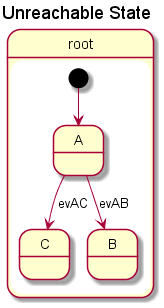

The diagram above was rendered by PlantUML. Its source (embedded in the PNG):
@startuml
title Unreachable State
state "root" as root {
  [*] --> A
  state "C" as C {
  }
  state "B" as B {
  }
  state "A" as A {
    A --> B : evAB
    A --> C : evAC
  }
}
@enduml